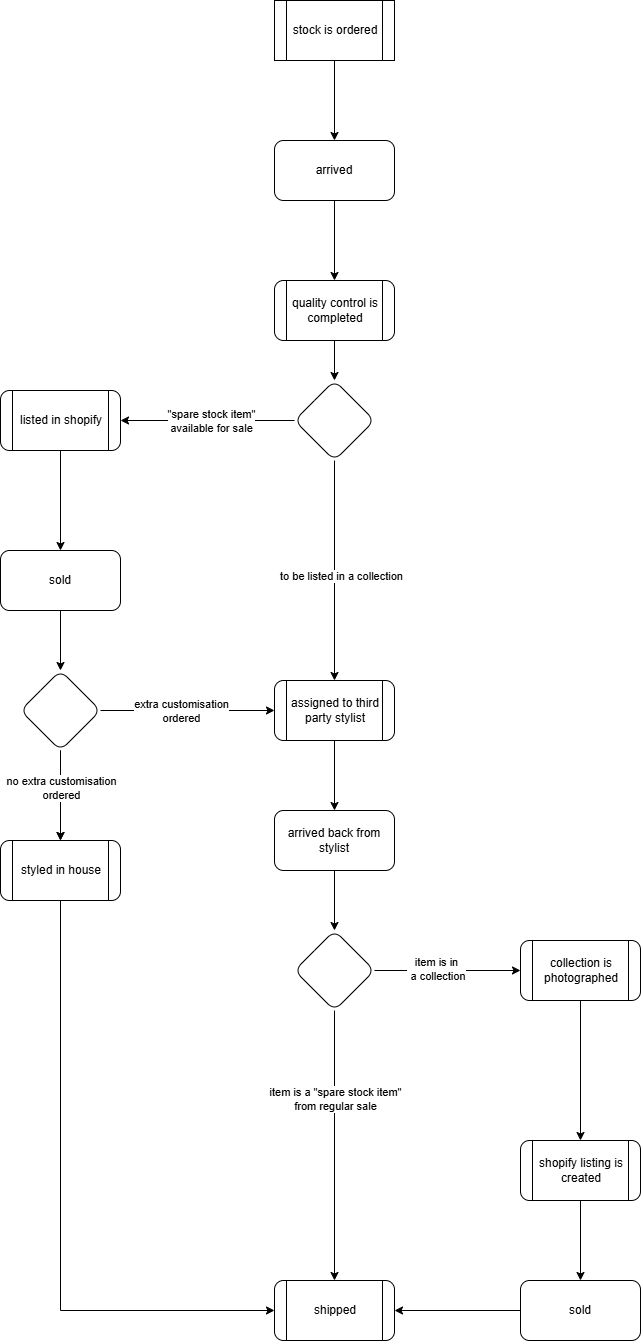

The diagram above was exported from draw.io. Its source (the exported page's mxGraphModel, read from the mxfile embedded in the PNG):
<mxGraphModel dx="1783" dy="944" grid="1" gridSize="10" guides="1" tooltips="1" connect="1" arrows="1" fold="1" page="1" pageScale="1" pageWidth="827" pageHeight="1169" math="0" shadow="0">
  <root>
    <mxCell id="0" />
    <mxCell id="1" parent="0" />
    <mxCell id="hDBUfYdfmwoxR4bRSzki-31" value="" style="edgeStyle=orthogonalEdgeStyle;rounded=0;orthogonalLoop=1;jettySize=auto;html=1;" edge="1" parent="1" source="hDBUfYdfmwoxR4bRSzki-16" target="hDBUfYdfmwoxR4bRSzki-18">
      <mxGeometry relative="1" as="geometry" />
    </mxCell>
    <mxCell id="hDBUfYdfmwoxR4bRSzki-3" value="" style="edgeStyle=orthogonalEdgeStyle;rounded=0;orthogonalLoop=1;jettySize=auto;html=1;" edge="1" parent="1" source="hDBUfYdfmwoxR4bRSzki-1" target="hDBUfYdfmwoxR4bRSzki-2">
      <mxGeometry relative="1" as="geometry" />
    </mxCell>
    <mxCell id="hDBUfYdfmwoxR4bRSzki-1" value="stock is ordered" style="shape=process;whiteSpace=wrap;html=1;backgroundOutline=1;" vertex="1" parent="1">
      <mxGeometry x="354" y="10" width="120" height="60" as="geometry" />
    </mxCell>
    <mxCell id="hDBUfYdfmwoxR4bRSzki-5" value="" style="edgeStyle=orthogonalEdgeStyle;rounded=0;orthogonalLoop=1;jettySize=auto;html=1;" edge="1" parent="1" source="hDBUfYdfmwoxR4bRSzki-2" target="hDBUfYdfmwoxR4bRSzki-4">
      <mxGeometry relative="1" as="geometry" />
    </mxCell>
    <mxCell id="hDBUfYdfmwoxR4bRSzki-2" value="arrived" style="rounded=1;whiteSpace=wrap;html=1;" vertex="1" parent="1">
      <mxGeometry x="354" y="150" width="120" height="60" as="geometry" />
    </mxCell>
    <mxCell id="hDBUfYdfmwoxR4bRSzki-7" value="" style="edgeStyle=orthogonalEdgeStyle;rounded=0;orthogonalLoop=1;jettySize=auto;html=1;" edge="1" parent="1" source="hDBUfYdfmwoxR4bRSzki-4" target="hDBUfYdfmwoxR4bRSzki-6">
      <mxGeometry relative="1" as="geometry" />
    </mxCell>
    <mxCell id="hDBUfYdfmwoxR4bRSzki-4" value="quality control is completed" style="shape=process;whiteSpace=wrap;html=1;backgroundOutline=1;rounded=1;" vertex="1" parent="1">
      <mxGeometry x="354" y="290" width="120" height="60" as="geometry" />
    </mxCell>
    <mxCell id="hDBUfYdfmwoxR4bRSzki-9" value="" style="edgeStyle=orthogonalEdgeStyle;rounded=0;orthogonalLoop=1;jettySize=auto;html=1;" edge="1" parent="1" source="hDBUfYdfmwoxR4bRSzki-6" target="hDBUfYdfmwoxR4bRSzki-8">
      <mxGeometry relative="1" as="geometry" />
    </mxCell>
    <mxCell id="hDBUfYdfmwoxR4bRSzki-10" value="&quot;spare stock item&quot;&lt;div&gt;available for sale&lt;/div&gt;" style="edgeLabel;html=1;align=center;verticalAlign=middle;resizable=0;points=[];" vertex="1" connectable="0" parent="hDBUfYdfmwoxR4bRSzki-9">
      <mxGeometry x="-0.2874" y="-3" relative="1" as="geometry">
        <mxPoint x="-21" y="3" as="offset" />
      </mxGeometry>
    </mxCell>
    <mxCell id="hDBUfYdfmwoxR4bRSzki-12" value="" style="edgeStyle=orthogonalEdgeStyle;rounded=0;orthogonalLoop=1;jettySize=auto;html=1;" edge="1" parent="1" source="hDBUfYdfmwoxR4bRSzki-6" target="hDBUfYdfmwoxR4bRSzki-11">
      <mxGeometry relative="1" as="geometry" />
    </mxCell>
    <mxCell id="hDBUfYdfmwoxR4bRSzki-13" value="to be listed in a collection" style="edgeLabel;html=1;align=center;verticalAlign=middle;resizable=0;points=[];" vertex="1" connectable="0" parent="hDBUfYdfmwoxR4bRSzki-12">
      <mxGeometry x="-0.0403" y="3" relative="1" as="geometry">
        <mxPoint x="3" y="10" as="offset" />
      </mxGeometry>
    </mxCell>
    <mxCell id="hDBUfYdfmwoxR4bRSzki-6" value="" style="rhombus;whiteSpace=wrap;html=1;rounded=1;" vertex="1" parent="1">
      <mxGeometry x="374" y="390" width="80" height="80" as="geometry" />
    </mxCell>
    <mxCell id="hDBUfYdfmwoxR4bRSzki-15" value="" style="edgeStyle=orthogonalEdgeStyle;rounded=0;orthogonalLoop=1;jettySize=auto;html=1;" edge="1" parent="1" source="hDBUfYdfmwoxR4bRSzki-8" target="hDBUfYdfmwoxR4bRSzki-14">
      <mxGeometry relative="1" as="geometry" />
    </mxCell>
    <mxCell id="hDBUfYdfmwoxR4bRSzki-8" value="listed in shopify" style="shape=process;whiteSpace=wrap;html=1;backgroundOutline=1;rounded=1;" vertex="1" parent="1">
      <mxGeometry x="80" y="400" width="120" height="60" as="geometry" />
    </mxCell>
    <mxCell id="hDBUfYdfmwoxR4bRSzki-40" value="" style="edgeStyle=orthogonalEdgeStyle;rounded=0;orthogonalLoop=1;jettySize=auto;html=1;" edge="1" parent="1" source="hDBUfYdfmwoxR4bRSzki-11" target="hDBUfYdfmwoxR4bRSzki-39">
      <mxGeometry relative="1" as="geometry" />
    </mxCell>
    <mxCell id="hDBUfYdfmwoxR4bRSzki-11" value="assigned to third party stylist" style="shape=process;whiteSpace=wrap;html=1;backgroundOutline=1;rounded=1;" vertex="1" parent="1">
      <mxGeometry x="354" y="690" width="120" height="60" as="geometry" />
    </mxCell>
    <mxCell id="hDBUfYdfmwoxR4bRSzki-17" value="" style="edgeStyle=orthogonalEdgeStyle;rounded=0;orthogonalLoop=1;jettySize=auto;html=1;" edge="1" parent="1" source="hDBUfYdfmwoxR4bRSzki-14" target="hDBUfYdfmwoxR4bRSzki-16">
      <mxGeometry relative="1" as="geometry" />
    </mxCell>
    <mxCell id="hDBUfYdfmwoxR4bRSzki-14" value="sold" style="whiteSpace=wrap;html=1;rounded=1;" vertex="1" parent="1">
      <mxGeometry x="80" y="560" width="120" height="60" as="geometry" />
    </mxCell>
    <mxCell id="hDBUfYdfmwoxR4bRSzki-19" value="" style="edgeStyle=orthogonalEdgeStyle;rounded=0;orthogonalLoop=1;jettySize=auto;html=1;" edge="1" parent="1" source="hDBUfYdfmwoxR4bRSzki-16" target="hDBUfYdfmwoxR4bRSzki-18">
      <mxGeometry relative="1" as="geometry" />
    </mxCell>
    <mxCell id="hDBUfYdfmwoxR4bRSzki-23" value="no extra customisation&lt;div&gt;ordered&lt;/div&gt;" style="edgeLabel;html=1;align=center;verticalAlign=middle;resizable=0;points=[];labelBackgroundColor=#FFFFFF;" vertex="1" connectable="0" parent="hDBUfYdfmwoxR4bRSzki-19">
      <mxGeometry x="-0.1722" y="1" relative="1" as="geometry">
        <mxPoint x="-1" as="offset" />
      </mxGeometry>
    </mxCell>
    <mxCell id="hDBUfYdfmwoxR4bRSzki-20" style="edgeStyle=orthogonalEdgeStyle;rounded=0;orthogonalLoop=1;jettySize=auto;html=1;entryX=0;entryY=0.5;entryDx=0;entryDy=0;" edge="1" parent="1" source="hDBUfYdfmwoxR4bRSzki-16" target="hDBUfYdfmwoxR4bRSzki-11">
      <mxGeometry relative="1" as="geometry" />
    </mxCell>
    <mxCell id="hDBUfYdfmwoxR4bRSzki-21" value="extra customisation&lt;div&gt;ordered&lt;/div&gt;" style="edgeLabel;html=1;align=center;verticalAlign=middle;resizable=0;points=[];" vertex="1" connectable="0" parent="hDBUfYdfmwoxR4bRSzki-20">
      <mxGeometry x="-0.1868" y="-1" relative="1" as="geometry">
        <mxPoint x="9" y="-1" as="offset" />
      </mxGeometry>
    </mxCell>
    <mxCell id="hDBUfYdfmwoxR4bRSzki-16" value="" style="rhombus;whiteSpace=wrap;html=1;rounded=1;" vertex="1" parent="1">
      <mxGeometry x="100" y="680" width="80" height="80" as="geometry" />
    </mxCell>
    <mxCell id="hDBUfYdfmwoxR4bRSzki-26" style="edgeStyle=orthogonalEdgeStyle;rounded=0;orthogonalLoop=1;jettySize=auto;html=1;entryX=0;entryY=0.5;entryDx=0;entryDy=0;" edge="1" parent="1" source="hDBUfYdfmwoxR4bRSzki-18" target="hDBUfYdfmwoxR4bRSzki-24">
      <mxGeometry relative="1" as="geometry">
        <Array as="points">
          <mxPoint x="140" y="1320" />
        </Array>
      </mxGeometry>
    </mxCell>
    <mxCell id="hDBUfYdfmwoxR4bRSzki-18" value="styled in house" style="shape=process;whiteSpace=wrap;html=1;backgroundOutline=1;rounded=1;" vertex="1" parent="1">
      <mxGeometry x="80" y="850" width="120" height="60" as="geometry" />
    </mxCell>
    <mxCell id="hDBUfYdfmwoxR4bRSzki-24" value="shipped" style="shape=process;whiteSpace=wrap;html=1;backgroundOutline=1;rounded=1;" vertex="1" parent="1">
      <mxGeometry x="354" y="1290" width="120" height="60" as="geometry" />
    </mxCell>
    <mxCell id="hDBUfYdfmwoxR4bRSzki-29" style="edgeStyle=orthogonalEdgeStyle;rounded=0;orthogonalLoop=1;jettySize=auto;html=1;entryX=0.5;entryY=0;entryDx=0;entryDy=0;" edge="1" parent="1" source="hDBUfYdfmwoxR4bRSzki-27" target="hDBUfYdfmwoxR4bRSzki-24">
      <mxGeometry relative="1" as="geometry" />
    </mxCell>
    <mxCell id="hDBUfYdfmwoxR4bRSzki-30" value="item is a &quot;spare stock item&quot;&lt;div&gt;from regular sale&lt;/div&gt;" style="edgeLabel;html=1;align=center;verticalAlign=middle;resizable=0;points=[];" vertex="1" connectable="0" parent="hDBUfYdfmwoxR4bRSzki-29">
      <mxGeometry x="-0.3813" y="2" relative="1" as="geometry">
        <mxPoint x="-2" y="5" as="offset" />
      </mxGeometry>
    </mxCell>
    <mxCell id="hDBUfYdfmwoxR4bRSzki-35" value="" style="edgeStyle=orthogonalEdgeStyle;rounded=0;orthogonalLoop=1;jettySize=auto;html=1;" edge="1" parent="1" source="hDBUfYdfmwoxR4bRSzki-27" target="hDBUfYdfmwoxR4bRSzki-34">
      <mxGeometry relative="1" as="geometry" />
    </mxCell>
    <mxCell id="hDBUfYdfmwoxR4bRSzki-45" value="item is in&lt;div&gt;&amp;nbsp;a collection&lt;/div&gt;" style="edgeLabel;html=1;align=center;verticalAlign=middle;resizable=0;points=[];" vertex="1" connectable="0" parent="hDBUfYdfmwoxR4bRSzki-35">
      <mxGeometry x="-0.1541" y="1" relative="1" as="geometry">
        <mxPoint y="-1" as="offset" />
      </mxGeometry>
    </mxCell>
    <mxCell id="hDBUfYdfmwoxR4bRSzki-27" value="" style="rhombus;whiteSpace=wrap;html=1;rounded=1;" vertex="1" parent="1">
      <mxGeometry x="374" y="940" width="80" height="80" as="geometry" />
    </mxCell>
    <mxCell id="hDBUfYdfmwoxR4bRSzki-37" value="" style="edgeStyle=orthogonalEdgeStyle;rounded=0;orthogonalLoop=1;jettySize=auto;html=1;" edge="1" parent="1" source="hDBUfYdfmwoxR4bRSzki-34" target="hDBUfYdfmwoxR4bRSzki-36">
      <mxGeometry relative="1" as="geometry" />
    </mxCell>
    <mxCell id="hDBUfYdfmwoxR4bRSzki-34" value="collection is photographed" style="shape=process;whiteSpace=wrap;html=1;backgroundOutline=1;rounded=1;" vertex="1" parent="1">
      <mxGeometry x="600" y="950" width="120" height="60" as="geometry" />
    </mxCell>
    <mxCell id="hDBUfYdfmwoxR4bRSzki-43" value="" style="edgeStyle=orthogonalEdgeStyle;rounded=0;orthogonalLoop=1;jettySize=auto;html=1;" edge="1" parent="1" source="hDBUfYdfmwoxR4bRSzki-36" target="hDBUfYdfmwoxR4bRSzki-42">
      <mxGeometry relative="1" as="geometry" />
    </mxCell>
    <mxCell id="hDBUfYdfmwoxR4bRSzki-36" value="shopify listing is created" style="shape=process;whiteSpace=wrap;html=1;backgroundOutline=1;rounded=1;" vertex="1" parent="1">
      <mxGeometry x="600" y="1150" width="120" height="60" as="geometry" />
    </mxCell>
    <mxCell id="hDBUfYdfmwoxR4bRSzki-41" style="edgeStyle=orthogonalEdgeStyle;rounded=0;orthogonalLoop=1;jettySize=auto;html=1;entryX=0.5;entryY=0;entryDx=0;entryDy=0;" edge="1" parent="1" source="hDBUfYdfmwoxR4bRSzki-39" target="hDBUfYdfmwoxR4bRSzki-27">
      <mxGeometry relative="1" as="geometry" />
    </mxCell>
    <mxCell id="hDBUfYdfmwoxR4bRSzki-39" value="arrived back from stylist" style="whiteSpace=wrap;html=1;rounded=1;" vertex="1" parent="1">
      <mxGeometry x="354" y="820" width="120" height="60" as="geometry" />
    </mxCell>
    <mxCell id="hDBUfYdfmwoxR4bRSzki-44" style="edgeStyle=orthogonalEdgeStyle;rounded=0;orthogonalLoop=1;jettySize=auto;html=1;entryX=1;entryY=0.5;entryDx=0;entryDy=0;" edge="1" parent="1" source="hDBUfYdfmwoxR4bRSzki-42" target="hDBUfYdfmwoxR4bRSzki-24">
      <mxGeometry relative="1" as="geometry" />
    </mxCell>
    <mxCell id="hDBUfYdfmwoxR4bRSzki-42" value="sold" style="whiteSpace=wrap;html=1;rounded=1;" vertex="1" parent="1">
      <mxGeometry x="600" y="1290" width="120" height="60" as="geometry" />
    </mxCell>
  </root>
</mxGraphModel>